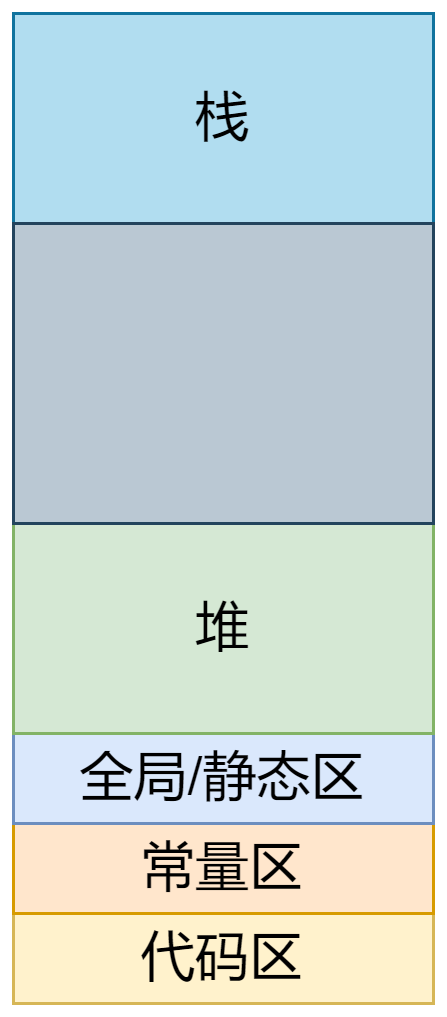

The diagram above was exported from draw.io. Its source (the exported page's mxGraphModel, read from the mxfile embedded in the PNG):
<mxGraphModel dx="942" dy="574" grid="1" gridSize="10" guides="1" tooltips="1" connect="1" arrows="1" fold="1" page="1" pageScale="1" pageWidth="827" pageHeight="1169" math="0" shadow="0">
  <root>
    <mxCell id="0" />
    <mxCell id="1" parent="0" />
    <mxCell id="iGDU_WmJgpMB4U0RFt-v-1" value="&lt;font style=&quot;font-size: 18px&quot;&gt;代码区&lt;/font&gt;" style="rounded=0;whiteSpace=wrap;html=1;fillColor=#fff2cc;strokeColor=#d6b656;" parent="1" vertex="1">
      <mxGeometry x="340" y="720" width="140" height="30" as="geometry" />
    </mxCell>
    <mxCell id="iGDU_WmJgpMB4U0RFt-v-2" value="&lt;font style=&quot;font-size: 18px&quot;&gt;常量区&lt;/font&gt;" style="rounded=0;whiteSpace=wrap;html=1;fillColor=#ffe6cc;strokeColor=#d79b00;" parent="1" vertex="1">
      <mxGeometry x="340" y="690" width="120" height="30" as="geometry" />
    </mxCell>
    <mxCell id="iGDU_WmJgpMB4U0RFt-v-3" value="&lt;font style=&quot;font-size: 18px&quot;&gt;常量区&lt;/font&gt;" style="rounded=0;whiteSpace=wrap;html=1;fillColor=#ffe6cc;strokeColor=#d79b00;" parent="1" vertex="1">
      <mxGeometry x="340" y="690" width="140" height="30" as="geometry" />
    </mxCell>
    <mxCell id="iGDU_WmJgpMB4U0RFt-v-4" value="&lt;font style=&quot;font-size: 18px&quot;&gt;全局/静态区&lt;/font&gt;" style="rounded=0;whiteSpace=wrap;html=1;fillColor=#dae8fc;strokeColor=#6c8ebf;" parent="1" vertex="1">
      <mxGeometry x="340" y="660" width="140" height="30" as="geometry" />
    </mxCell>
    <mxCell id="iGDU_WmJgpMB4U0RFt-v-5" value="&lt;span style=&quot;font-size: 18px&quot;&gt;堆&lt;/span&gt;" style="rounded=0;whiteSpace=wrap;html=1;fillColor=#d5e8d4;strokeColor=#82b366;" parent="1" vertex="1">
      <mxGeometry x="340" y="590" width="140" height="70" as="geometry" />
    </mxCell>
    <mxCell id="iGDU_WmJgpMB4U0RFt-v-6" value="&lt;span style=&quot;font-size: 18px&quot;&gt;栈&lt;/span&gt;" style="rounded=0;whiteSpace=wrap;html=1;fillColor=#b1ddf0;strokeColor=#10739e;" parent="1" vertex="1">
      <mxGeometry x="340" y="420" width="140" height="70" as="geometry" />
    </mxCell>
    <mxCell id="iGDU_WmJgpMB4U0RFt-v-7" value="" style="rounded=0;whiteSpace=wrap;html=1;fillColor=#bac8d3;strokeColor=#23445d;" parent="1" vertex="1">
      <mxGeometry x="340" y="490" width="140" height="100" as="geometry" />
    </mxCell>
  </root>
</mxGraphModel>